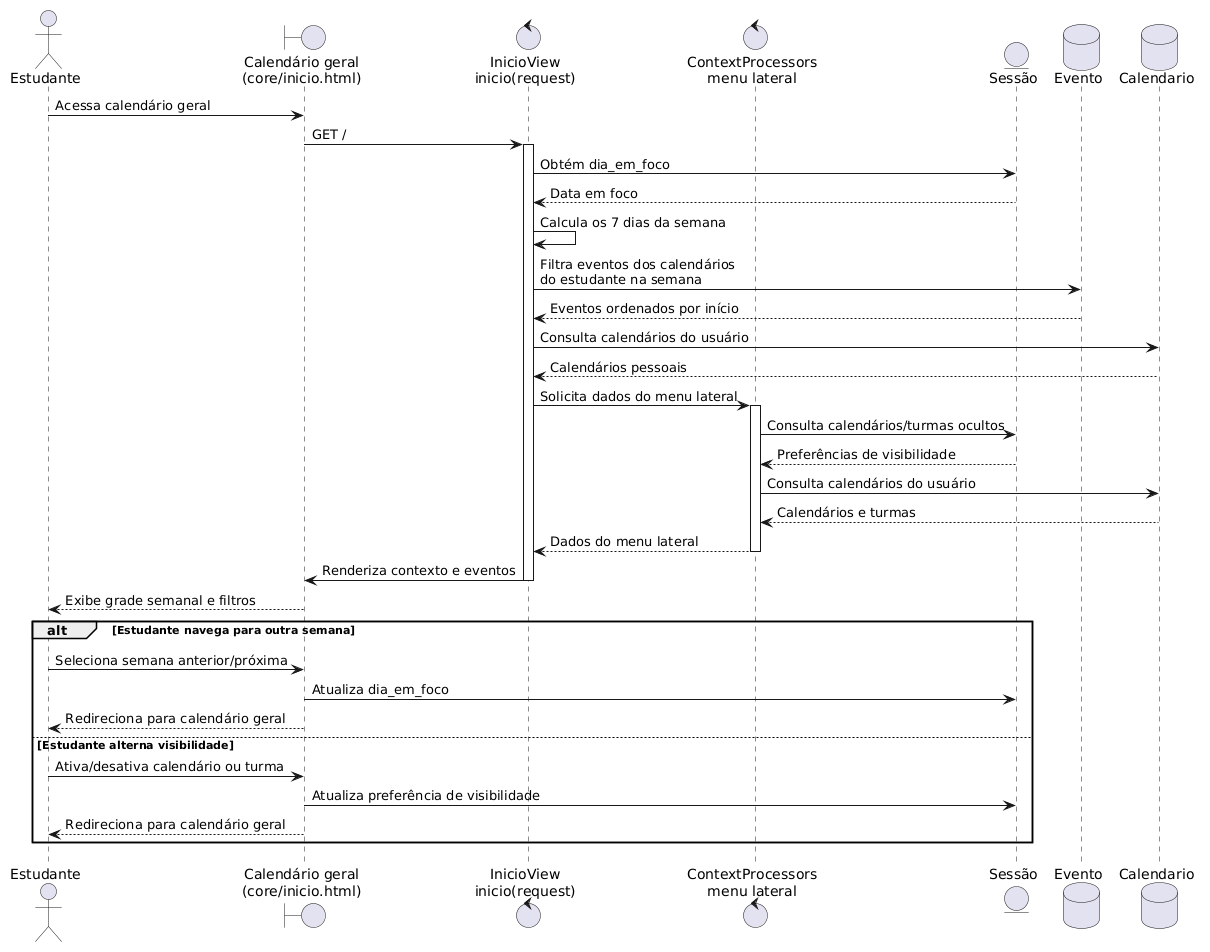

The diagram above was rendered by PlantUML. Its source (embedded in the PNG):
@startuml
actor Estudante
boundary "Calendário geral\n(core/inicio.html)" as Tela
control "InicioView\ninicio(request)" as Inicio
control "ContextProcessors\nmenu lateral" as Menu
entity "Sessão" as Sessao
database "Evento" as Evento
database "Calendario" as Calendario

Estudante -> Tela : Acessa calendário geral
Tela -> Inicio : GET /
activate Inicio
Inicio -> Sessao : Obtém dia_em_foco
Sessao --> Inicio : Data em foco
Inicio -> Inicio : Calcula os 7 dias da semana
Inicio -> Evento : Filtra eventos dos calendários\ndo estudante na semana
Evento --> Inicio : Eventos ordenados por início
Inicio -> Calendario : Consulta calendários do usuário
Calendario --> Inicio : Calendários pessoais
Inicio -> Menu : Solicita dados do menu lateral
activate Menu
Menu -> Sessao : Consulta calendários/turmas ocultos
Sessao --> Menu : Preferências de visibilidade
Menu -> Calendario : Consulta calendários do usuário
Calendario --> Menu : Calendários e turmas
Menu --> Inicio : Dados do menu lateral
deactivate Menu
Inicio -> Tela : Renderiza contexto e eventos
deactivate Inicio
Tela --> Estudante : Exibe grade semanal e filtros

alt Estudante navega para outra semana
  Estudante -> Tela : Seleciona semana anterior/próxima
  Tela -> Sessao : Atualiza dia_em_foco
  Tela --> Estudante : Redireciona para calendário geral
else Estudante alterna visibilidade
  Estudante -> Tela : Ativa/desativa calendário ou turma
  Tela -> Sessao : Atualiza preferência de visibilidade
  Tela --> Estudante : Redireciona para calendário geral
end
@enduml